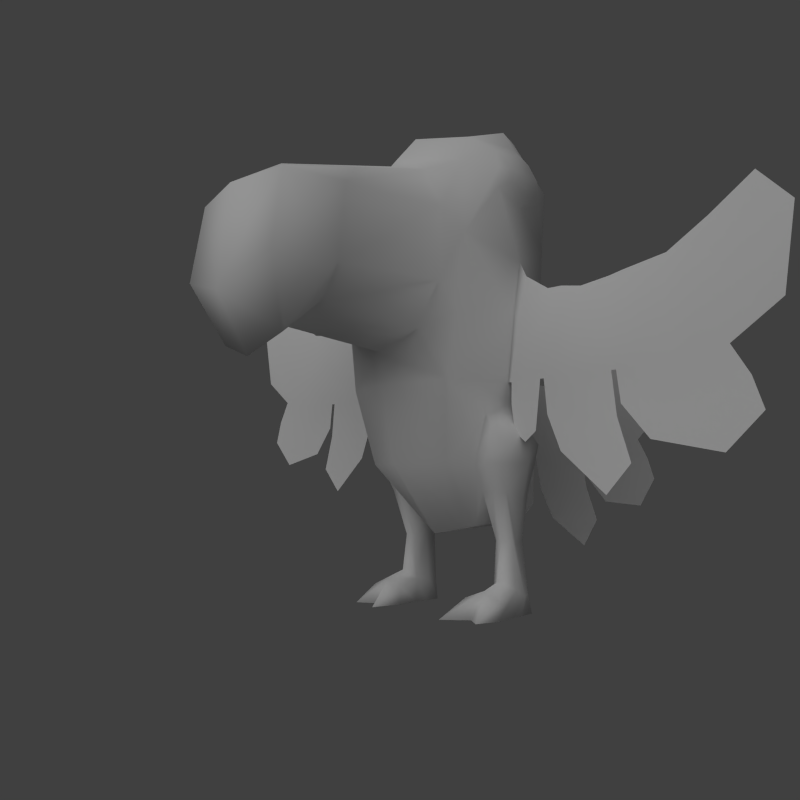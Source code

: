 # Source: tucan.blend  (saved by Blender 2.63.0; exported with 4.5.12 LTS)
import bpy
from mathutils import Matrix  # noqa: F401  (used for matrix-valued properties, if any)

bpy.ops.wm.read_factory_settings(use_empty=True)
scene = bpy.context.scene
scene.name = 'Scene'

# ---- collections
col_collection_1 = bpy.data.collections.new('Collection 1'); scene.collection.children.link(col_collection_1)
col_collection_3 = bpy.data.collections.new('Collection 3'); scene.collection.children.link(col_collection_3)

# ---- materials (node trees are filled in below, after node groups)
mat_truncano = bpy.data.materials.new('truncano')
mat_truncano.alpha_threshold = 0.0
mat_truncano.use_transparent_shadow = False
mat_truncano.roughness = 0.5
mat_truncano.specular_intensity = 0.0
mat_truncano.line_color = (0.0, 0.0, 0.0, 1.0)

# ---- material node trees

# ---- world
world_world = bpy.data.worlds.new('World'); scene.world = world_world
world_world.color = (0.05088, 0.05088, 0.05088)
world_world.use_sun_shadow = False
world_world.sun_shadow_jitter_overblur = 0.0
world_world.cycles.sampling_method = 'MANUAL'
world_world.cycles.sample_map_resolution = 256

# ---- cameras
cam_camera_006 = bpy.data.cameras.new('Camera.006')
cam_camera_006.clip_end = 100.0
cam_camera_006.lens = 35.0
cam_camera_006.sensor_width = 32.0
cam_camera_006.sensor_height = 18.0
cam_camera_006.ortho_scale = 7.314
cam_camera_006.dof.focus_distance = 0.0
cam_camera_006.dof.aperture_fstop = 128.0

# ---- lights
light_point = bpy.data.lights.new('Point', 'SUN')
light_point.transmission_factor = 0.0
light_point.angle = 1.571
light_point.energy = 1.0
light_point.shadow_buffer_clip_start = 0.5
light_point.shadow_soft_size = 1.0
light_point.shadow_cascade_max_distance = 1000.0
light_point.cycles.use_multiple_importance_sampling = False

# ---- meshes
me_truncano = bpy.data.meshes.new('truncano')
me_truncano.from_pydata([(0.1781, 0.4996, -1.971), (-0.1781, 0.4996, -1.971), (0.2846, 0.02845, -2.021), (-0.2846, 0.02845, -2.021), (0.0, -0.1226, -2.079), (0.0, 0.6657, -2.029), (0.4509, 0.2991, 0.8781), (-0.4509, 0.2991, 0.8781), (0.4288, -0.147, 0.8332), (-0.4288, -0.147, 0.8332), (0.0, -0.2981, 0.9106), (0.0, 0.4652, 0.905), (0.5854, -0.3283, 0.5776), (-0.5854, -0.3283, 0.5776), (0.5562, 0.5247, 0.5), (-0.5562, 0.5247, 0.5), (0.0, -0.4905, 0.6954), (0.0, 0.6908, 0.5), (0.6244, -0.4562, -0.5269), (-0.6244, -0.4562, -0.5269), (0.5562, 0.4411, -0.5269), (-0.5562, 0.4411, -0.5269), (0.5402, -0.4646, -0.9978), (-0.5402, -0.4646, -0.9978), (0.4759, 0.4077, -0.9978), (-0.4759, 0.4077, -0.9978), (0.0, -0.6156, -0.9978), (0.4207, -0.3643, -1.566), (-0.4207, -0.3643, -1.566), (0.3174, 0.4244, -1.566), (-0.3174, 0.4244, -1.566), (0.0, -0.5153, -1.566), (0.2846, 0.2716, -1.996), (-0.2846, 0.2716, -1.996), (0.0, 0.2716, -2.054), (0.5574, 0.08356, 0.8781), (-0.5574, 0.08356, 0.8781), (0.0, 0.08356, 1.012), (0.7257, -3.576e-07, -0.5269), (-0.7257, -3.576e-07, -0.5269), (0.6454, 0.01652, -0.9978), (-0.6454, 0.01652, -0.9978), (0.6321, -0.3741, 0.03382), (-0.6321, -0.3741, 0.03382), (0.5562, 0.4868, 0.03382), (-0.5562, 0.4868, 0.03382), (0.0, 0.6529, 0.03382), (0.7257, 0.06388, -0.1278), (-0.7257, 0.06388, -0.1278), (0.565, -0.5654, -0.3315), (-0.565, -0.5654, -0.3315), (0.0, -0.6451, -0.7624), (0.0, -0.5247, 0.6442), (0.5245, -0.4833, 0.2157), (-0.5245, -0.4833, 0.2157), (0.3826, -0.6053, -0.6447), (-0.3826, -0.6053, -0.6447), (0.3528, -0.504, 0.5277), (-0.3528, -0.504, 0.5277), (0.0, -1.475, 0.4488), (0.3528, -1.454, 0.3323), (-0.3528, -1.454, 0.3323), (0.5245, -1.777, 0.2157), (-0.5245, -1.777, 0.2157), (0.565, -1.859, -0.3315), (-0.565, -1.859, -0.3315), (0.3826, -1.67, -0.7727), (-0.3826, -1.67, -0.7727), (0.0, -1.71, -0.8904), (0.0, -1.852, 0.236), (0.0, -1.935, -0.4798), (0.0, -1.129, 0.52), (0.3528, -1.108, 0.4034), (-0.3528, -1.108, 0.4034), (0.5245, -1.306, 0.2157), (-0.5245, -1.306, 0.2157), (0.565, -1.388, -0.3315), (-0.565, -1.388, -0.3315), (0.3826, -1.39, -0.5441), (-0.3826, -1.39, -0.5441), (0.0, -1.43, -0.6619), (0.4869, -0.1633, -1.566), (-0.4869, -0.1633, -1.566), (0.4337, 0.3432, -1.566), (-0.4337, 0.3432, -1.566), (0.3858, 0.1546, -1.818), (-0.3858, 0.1546, -1.818), (0.619, 0.06914, -1.133), (-0.619, 0.06914, -1.133), (0.4285, 0.305, -1.767), (-0.4285, 0.305, -1.767), (0.4363, -0.04179, -1.767), (-0.4363, -0.04179, -1.767), (0.5527, 0.2319, -1.223), (-0.5527, 0.2319, -1.223), (0.5793, -0.143, -1.223), (-0.5793, -0.143, -1.223), (0.7301, -0.07964, -1.433), (-0.7301, -0.07964, -1.433), (0.6905, -0.09191, -1.566), (-0.6905, -0.09191, -1.566), (0.7698, 0.0935, -1.343), (-0.7698, 0.0935, -1.343), (0.7035, 0.2563, -1.433), (-0.7035, 0.2563, -1.433), (0.6373, 0.288, -1.566), (-0.6373, 0.288, -1.566), (0.64, -0.009314, -1.767), (-0.64, -0.009314, -1.767), (0.6398, 0.1546, -1.818), (-0.6398, 0.1546, -1.818), (0.5889, 0.2596, -1.767), (-0.5889, 0.2596, -1.767), (0.741, 0.1171, -1.566), (-0.741, 0.1171, -1.566), (0.6069, 0.2303, -2.494), (-0.6069, 0.2303, -2.494), (0.6515, 0.1546, -2.502), (-0.6515, 0.1546, -2.502), (0.4524, 0.2758, -2.474), (-0.4524, 0.2758, -2.474), (0.64, 0.07863, -2.451), (-0.64, 0.07863, -2.451), (0.4363, 0.05969, -2.451), (-0.4363, 0.05969, -2.451), (0.3961, 0.1546, -2.453), (-0.3961, 0.1546, -2.453), (0.5645, 0.1546, -2.14), (-0.5645, 0.1546, -2.14), (0.5559, 0.2303, -2.114), (-0.5559, 0.2303, -2.114), (0.4642, 0.2758, -2.114), (-0.4642, 0.2758, -2.114), (0.463, 0.05969, -2.114), (-0.463, 0.05969, -2.114), (0.598, 0.09216, -2.114), (-0.598, 0.09216, -2.114), (0.4295, 0.1546, -2.14), (-0.4295, 0.1546, -2.14), (0.4534, 0.2941, -2.638), (-0.4534, 0.2941, -2.638), (0.4359, 0.1546, -2.638), (-0.4359, 0.1546, -2.638), (0.4363, 0.05969, -2.638), (-0.4363, 0.05969, -2.638), (0.64, 0.05969, -2.638), (-0.64, 0.05969, -2.638), (0.6207, 0.1546, -2.638), (-0.6207, 0.1546, -2.638), (0.582, 0.2941, -2.638), (-0.582, 0.2941, -2.638), (0.6799, -0.3499, -2.638), (-0.6799, -0.3499, -2.638), (0.3838, -0.4165, -2.638), (-0.3838, -0.4165, -2.638), (0.5887, -0.1633, -1.566), (-0.5887, -0.1633, -1.566), (0.6283, -0.143, -1.311), (-0.6283, -0.143, -1.311), (0.668, 0.06914, -1.221), (-0.668, 0.06914, -1.221), (0.6017, 0.2319, -1.311), (-0.6017, 0.2319, -1.311), (0.5355, 0.3432, -1.566), (-0.5355, 0.3432, -1.566), (0.5381, -0.04179, -1.767), (-0.5381, -0.04179, -1.767), (0.5115, 0.305, -1.767), (-0.5115, 0.305, -1.767), (0.5364, 0.2758, -2.474), (-0.5364, 0.2758, -2.474), (0.5381, 0.002146, -2.395), (-0.5381, 0.002146, -2.395), (0.5129, 0.2758, -2.114), (-0.5129, 0.2758, -2.114), (0.5305, 0.03732, -2.114), (-0.5305, 0.03732, -2.114), (0.5319, 0.3322, -2.638), (-0.5319, 0.3322, -2.638), (0.5381, -0.2585, -2.638), (-0.5381, -0.2585, -2.638), (0.7189, -0.1253, 0.5241), (-0.7189, -0.1253, 0.5241), (0.6654, 0.3299, 0.4899), (-0.6654, 0.3299, 0.4899), (0.6383, 0.09808, 0.7251), (-0.6383, 0.09808, 0.7251), (0.7229, 0.08818, 0.2642), (-0.7229, 0.08818, 0.2642), (0.6011, 0.2689, 0.6733), (-0.6011, 0.2689, 0.6733), (0.6512, -0.08073, 0.6766), (-0.6512, -0.08073, 0.6766), (0.6802, 0.3154, 0.3432), (-0.6802, 0.3154, 0.3432), (0.7303, -0.1457, 0.3735), (-0.7303, -0.1457, 0.3735), (0.7739, -0.0707, 0.4159), (-0.7739, -0.0707, 0.4159), (0.7688, 0.08987, 0.3409), (-0.7688, 0.08987, 0.3409), (0.7661, -0.05664, 0.5193), (-0.7661, -0.05664, 0.5193), (0.7395, 0.2458, 0.3951), (-0.7395, 0.2458, 0.3951), (0.7293, 0.2558, 0.4958), (-0.7293, 0.2558, 0.4958), (0.7196, -0.02607, 0.624), (-0.7196, -0.02607, 0.624), (0.7107, 0.09666, 0.6572), (-0.7107, 0.09666, 0.6572), (0.6852, 0.2139, 0.6217), (-0.6852, 0.2139, 0.6217), (0.7582, 0.1034, 0.4977), (-0.7582, 0.1034, 0.4977), (0.703, -0.1584, -2.638), (-0.703, -0.1584, -2.638), (0.3733, -0.1584, -2.638), (-0.3733, -0.1584, -2.638), (0.703, -0.1496, -2.509), (-0.703, -0.1496, -2.509), (0.3733, -0.1584, -2.509), (-0.3733, -0.1584, -2.509), (0.5381, -0.1367, -2.453), (-0.5381, -0.1367, -2.453), (2.529, 0.06388, 0.03382), (-2.529, 0.06388, 0.03382), (2.697, 0.01652, -0.7151), (-2.697, 0.01652, -0.7151), (2.778, -3.528e-07, -0.2105), (-2.778, -3.528e-07, -0.2105), (0.9437, -3.576e-07, -0.7032), (-0.9437, -3.576e-07, -0.7032), (0.9896, 0.06388, -0.3701), (-0.9896, 0.06388, -0.3701), (0.9496, 0.01652, -0.9978), (-0.9496, 0.01652, -0.9978), (1.941, -3.576e-07, -0.7004), (-1.941, -3.576e-07, -0.7004), (1.941, 0.06388, -0.3163), (-1.941, 0.06388, -0.3163), (2.003, 0.01652, -0.9978), (-2.003, 0.01652, -0.9978), (2.353, -3.576e-07, -0.5633), (-2.353, -3.576e-07, -0.5633), (2.23, 0.06388, -0.1566), (-2.23, 0.06388, -0.1566), (2.367, 0.01652, -0.9305), (-2.367, 0.01652, -0.9305), (1.512, -3.576e-07, -0.7675), (-1.512, -3.576e-07, -0.7675), (1.512, 0.06388, -0.3798), (-1.512, 0.06388, -0.3798), (1.549, 0.01652, -0.9978), (-1.549, 0.01652, -0.9978), (1.607, -3.576e-07, -0.7675), (-1.607, -3.576e-07, -0.7675), (1.631, 0.06388, -0.3592), (-1.631, 0.06388, -0.3592), (1.586, 0.01652, -0.9978), (-1.586, 0.01652, -0.9978), (1.827, 0.01652, -1.442), (-1.827, 0.01652, -1.442), (2.562, 0.01652, -1.314), (-2.562, 0.01652, -1.314), (2.319, 0.01652, -1.536), (-2.319, 0.01652, -1.536), (1.257, -3.576e-07, -0.7591), (-1.257, -3.576e-07, -0.7591), (1.279, 0.06388, -0.4038), (-1.279, 0.06388, -0.4038), (1.24, 0.01652, -0.9978), (-1.24, 0.01652, -0.9978), (1.032, -3.576e-07, -0.7479), (-1.032, -3.576e-07, -0.7479), (1.109, 0.06388, -0.3736), (-1.109, 0.06388, -0.3736), (0.9818, 0.01652, -0.9978), (-0.9818, 0.01652, -0.9978), (1.123, 0.01652, -1.496), (-1.123, 0.01652, -1.496), (1.489, 0.01652, -1.781), (-1.489, 0.01652, -1.781), (1.685, 0.01652, -1.584), (-1.685, 0.01652, -1.584), (1.01, 0.01652, -1.247), (-1.01, 0.01652, -1.247), (1.365, 0.01652, -1.371), (-1.365, 0.01652, -1.371), (1.585, 0.01652, -1.291), (-1.585, 0.01652, -1.291), (1.618, 0.01652, -1.214), (-1.618, 0.01652, -1.214), (2.157, 0.01652, -1.26), (-2.157, 0.01652, -1.26), (2.49, 0.01652, -1.117), (-2.49, 0.01652, -1.117), (0.7662, -3.576e-07, -0.5773), (-0.7662, -3.576e-07, -0.5773), (0.7891, 0.06388, -0.2489), (-0.7891, 0.06388, -0.2489), (0.6786, 0.01652, -0.9978), (-0.6786, 0.01652, -0.9978), (0.8451, -3.576e-07, -0.6556), (-0.8451, -3.576e-07, -0.6556), (0.8893, 0.06388, -0.3095), (-0.8893, 0.06388, -0.3095), (0.804, 0.01652, -0.9978), (-0.804, 0.01652, -0.9978), (0.804, 0.01652, -1.423), (-0.804, 0.01652, -1.423), (0.7055, 0.01652, -1.352), (-0.7055, 0.01652, -1.352), (0.9026, 0.01652, -1.352), (-0.9026, 0.01652, -1.352), (0.6753, 0.01652, -1.151), (-0.6753, 0.01652, -1.151), (0.804, 0.01652, -1.182), (-0.804, 0.01652, -1.182), (0.9294, 0.01652, -1.151), (-0.9294, 0.01652, -1.151), (0.01289, 0.939, -1.674), (0.01289, 0.8173, -1.717), (0.01289, 0.6861, -1.7), (0.01289, 0.9328, -1.877), (0.01289, 0.7368, -1.897), (0.01289, 0.842, -1.957), (0.01289, 0.7986, -1.534), (-0.03447, 0.8131, -0.8411), (0.02941, 0.8045, -1.19), (0.01289, 0.6738, -1.547), (-0.03447, 0.7072, -0.791), (0.02941, 0.667, -1.12), (0.01289, 2.488, -1.481), (0.01289, 2.171, -1.657), (0.01289, 1.631, -1.666), (0.01289, 1.605, -1.746), (0.01289, 1.394, -1.849), (0.01289, 1.029, -1.761), (0.01289, 1.735, -2.027), (0.01289, 1.56, -2.244), (0.01289, 1.167, -1.997), (0.01289, 0.9754, -1.516), (-0.03447, 1.038, -0.8823), (0.02941, 0.9998, -1.263), (0.01289, 1.232, -1.49), (-0.03447, 1.21, -0.895), (0.02941, 1.225, -1.251), (0.01289, 2.361, -1.915), (0.01289, 2.58, -1.669), (0.01289, 1.861, -1.872), (0.01289, 1.576, -1.455), (-0.03447, 1.556, -0.8146), (0.02941, 1.574, -1.223), (0.01289, 1.54, -1.458), (-0.03447, 1.44, -0.8473), (0.02941, 1.48, -1.233), (0.01289, 2.346, -1.308), (-0.03447, 2.131, -0.5519), (0.02941, 2.295, -0.9438), (0.01289, 1.991, -1.412), (-0.03447, 1.86, -0.7402), (0.02941, 1.9, -1.122), (0.01289, 0.9433, -1.52), (-0.03447, 0.9189, -0.8911), (0.02941, 0.9073, -1.227), (0.02941, 2.681, -0.5495), (0.01289, 2.653, -1.06), (-0.03447, 2.409, -0.3319), (-0.001973, 0.6065, -0.5266), (0.006447, 0.5907, -1.564), (0.01471, 0.574, -0.9983)], [], [(12, 8, 10, 16), (10, 9, 13, 16), (6, 14, 17, 11), (17, 15, 7, 11), (20, 24, 371, 369), (371, 25, 21, 369), (2, 27, 31, 4), (31, 28, 3, 4), (27, 22, 26, 31), (26, 23, 28, 31), (24, 29, 370, 371), (370, 30, 25, 371), (29, 0, 5, 370), (5, 1, 30, 370), (0, 32, 34, 5), (34, 33, 1, 5), (32, 2, 4, 34), (4, 3, 33, 34), (11, 37, 35, 6), (36, 37, 11, 7), (37, 10, 8, 35), (9, 10, 37, 36), (20, 38, 40, 24), (41, 39, 21, 25), (38, 18, 22, 40), (23, 19, 39, 41), (14, 44, 46, 17), (46, 45, 15, 17), (44, 20, 369, 46), (369, 21, 45, 46), (47, 38, 20, 44), (21, 39, 48, 45), (42, 18, 38, 47), (39, 19, 43, 48), (18, 49, 55, 22), (56, 50, 19, 23), (22, 55, 51, 26), (51, 56, 23, 26), (42, 53, 49, 18), (50, 54, 43, 19), (16, 52, 57, 12), (58, 52, 16, 13), (12, 57, 53, 42), (54, 58, 13, 43), (69, 62, 60, 59), (61, 63, 69, 59), (62, 69, 70, 64), (70, 69, 63, 65), (70, 68, 66, 64), (67, 68, 70, 65), (52, 71, 72, 57), (73, 71, 52, 58), (71, 59, 60, 72), (61, 59, 71, 73), (57, 72, 74, 53), (75, 73, 58, 54), (72, 60, 62, 74), (63, 61, 73, 75), (53, 74, 76, 49), (77, 75, 54, 50), (74, 62, 64, 76), (65, 63, 75, 77), (49, 76, 78, 55), (79, 77, 50, 56), (76, 64, 66, 78), (67, 65, 77, 79), (55, 78, 80, 51), (80, 79, 56, 51), (78, 66, 68, 80), (68, 67, 79, 80), (89, 0, 29, 83), (30, 1, 90, 84), (0, 89, 85, 32), (86, 90, 1, 33), (32, 85, 91, 2), (92, 86, 33, 3), (2, 91, 81, 27), (82, 92, 3, 28), (40, 87, 93, 24), (94, 88, 41, 25), (24, 93, 83, 29), (84, 94, 25, 30), (27, 81, 95, 22), (96, 82, 28, 23), (22, 95, 87, 40), (88, 96, 23, 41), (113, 101, 97, 99), (98, 102, 114, 100), (113, 105, 103, 101), (104, 106, 114, 102), (113, 99, 107, 109), (108, 100, 114, 110), (113, 109, 111, 105), (112, 110, 114, 106), (109, 127, 129, 111), (130, 128, 110, 112), (127, 117, 115, 129), (116, 118, 128, 130), (107, 135, 127, 109), (128, 136, 108, 110), (135, 121, 117, 127), (118, 122, 136, 128), (85, 137, 133, 91), (134, 138, 86, 92), (137, 125, 123, 133), (124, 126, 138, 134), (89, 131, 137, 85), (138, 132, 90, 86), (131, 119, 125, 137), (126, 120, 132, 138), (125, 119, 139, 141), (140, 120, 126, 142), (123, 125, 141, 143), (142, 126, 124, 144), (117, 121, 145, 147), (146, 122, 118, 148), (115, 117, 147, 149), (148, 118, 116, 150), (81, 155, 157, 95), (158, 156, 82, 96), (155, 99, 97, 157), (98, 100, 156, 158), (95, 157, 159, 87), (160, 158, 96, 88), (157, 97, 101, 159), (102, 98, 158, 160), (87, 159, 161, 93), (162, 160, 88, 94), (159, 101, 103, 161), (104, 102, 160, 162), (93, 161, 163, 83), (164, 162, 94, 84), (161, 103, 105, 163), (106, 104, 162, 164), (91, 165, 155, 81), (156, 166, 92, 82), (165, 107, 99, 155), (100, 108, 166, 156), (83, 163, 167, 89), (168, 164, 84, 90), (163, 105, 111, 167), (112, 106, 164, 168), (129, 173, 167, 111), (168, 174, 130, 112), (173, 131, 89, 167), (90, 132, 174, 168), (115, 169, 173, 129), (174, 170, 116, 130), (169, 119, 131, 173), (132, 120, 170, 174), (133, 175, 165, 91), (166, 176, 134, 92), (175, 135, 107, 165), (108, 136, 176, 166), (123, 171, 175, 133), (176, 172, 124, 134), (171, 121, 135, 175), (136, 122, 172, 176), (119, 169, 177, 139), (178, 170, 120, 140), (169, 115, 149, 177), (150, 116, 170, 178), (35, 185, 189, 6), (190, 186, 36, 7), (6, 189, 183, 14), (184, 190, 7, 15), (12, 181, 191, 8), (192, 182, 13, 9), (8, 191, 185, 35), (186, 192, 9, 36), (14, 183, 193, 44), (194, 184, 15, 45), (44, 193, 187, 47), (188, 194, 45, 48), (47, 187, 195, 42), (196, 188, 48, 43), (42, 195, 181, 12), (182, 196, 43, 13), (195, 187, 199, 197), (200, 188, 196, 198), (181, 195, 197, 201), (198, 196, 182, 202), (193, 183, 205, 203), (206, 184, 194, 204), (187, 193, 203, 199), (204, 194, 188, 200), (191, 181, 201, 207), (202, 182, 192, 208), (185, 191, 207, 209), (208, 192, 186, 210), (189, 185, 209, 211), (210, 186, 190, 212), (183, 189, 211, 205), (212, 190, 184, 206), (213, 201, 197, 199), (198, 202, 214, 200), (213, 199, 203, 205), (204, 200, 214, 206), (213, 209, 207, 201), (208, 210, 214, 202), (213, 205, 211, 209), (212, 206, 214, 210), (121, 219, 215, 145), (216, 220, 122, 146), (143, 217, 221, 123), (222, 218, 144, 124), (171, 223, 219, 121), (220, 224, 172, 122), (123, 221, 223, 171), (224, 222, 124, 172), (237, 243, 245, 239), (246, 244, 238, 240), (243, 229, 225, 245), (226, 230, 244, 246), (241, 247, 243, 237), (244, 248, 242, 238), (247, 227, 229, 243), (230, 228, 248, 244), (249, 255, 257, 251), (258, 256, 250, 252), (255, 237, 239, 257), (240, 238, 256, 258), (253, 259, 255, 249), (256, 260, 254, 250), (259, 241, 237, 255), (238, 242, 260, 256), (267, 249, 251, 269), (252, 250, 268, 270), (271, 253, 249, 267), (250, 254, 272, 268), (231, 273, 275, 233), (276, 274, 232, 234), (273, 267, 269, 275), (270, 268, 274, 276), (235, 277, 273, 231), (274, 278, 236, 232), (277, 271, 267, 273), (268, 272, 278, 274), (277, 285, 287, 271), (288, 286, 278, 272), (285, 279, 281, 287), (282, 280, 286, 288), (271, 287, 289, 253), (290, 288, 272, 254), (287, 281, 283, 289), (284, 282, 288, 290), (259, 291, 293, 241), (294, 292, 260, 242), (291, 261, 265, 293), (266, 262, 292, 294), (241, 293, 295, 247), (296, 294, 242, 248), (293, 265, 263, 295), (264, 266, 294, 296), (38, 297, 299, 47), (300, 298, 39, 48), (40, 301, 297, 38), (298, 302, 41, 39), (297, 303, 305, 299), (306, 304, 298, 300), (303, 231, 233, 305), (234, 232, 304, 306), (301, 307, 303, 297), (304, 308, 302, 298), (307, 235, 231, 303), (232, 236, 308, 304), (301, 315, 317, 307), (318, 316, 302, 308), (315, 311, 309, 317), (310, 312, 316, 318), (307, 317, 319, 235), (320, 318, 308, 236), (317, 309, 313, 319), (314, 310, 318, 320), (151, 219, 223, 179), (224, 220, 152, 180), (151, 215, 219), (220, 216, 152), (153, 179, 223, 221), (224, 180, 154, 222), (153, 221, 217), (218, 222, 154), (153, 217, 179), (180, 218, 154), (151, 179, 215), (216, 180, 152), (143, 145, 215, 217), (216, 146, 144, 218), (179, 217, 215), (216, 218, 180), (141, 147, 145, 143), (146, 148, 142, 144), (139, 149, 147, 141), (148, 150, 140, 142), (139, 177, 149), (150, 178, 140), (322, 326, 324, 321), (327, 322, 321, 363), (323, 325, 326, 322), (330, 323, 322, 327), (327, 363, 365, 329), (330, 327, 329, 332), (329, 365, 364, 328), (332, 329, 328, 331), (370, 330, 332, 371), (371, 332, 331, 369), (334, 348, 349, 333), (360, 334, 333, 357), (335, 350, 348, 334), (351, 335, 334, 360), (337, 340, 339, 336), (345, 337, 336, 354), (338, 341, 340, 337), (342, 338, 337, 345), (342, 345, 347, 344), (363, 342, 344, 365), (344, 347, 346, 343), (365, 344, 343, 364), (345, 354, 356, 347), (347, 356, 355, 346), (351, 360, 362, 353), (354, 351, 353, 356), (353, 362, 361, 352), (356, 353, 352, 355), (357, 367, 366, 359), (360, 357, 359, 362), (359, 366, 368, 358), (362, 359, 358, 361)])
me_truncano.polygons.foreach_set('use_smooth', [1, 1, 1, 1, 1, 1, 1, 1, 1, 1, 1, 1, 1, 1, 1, 1, 1, 1, 1, 1, 1, 1, 1, 1, 1, 1, 1, 1, 1, 1, 1, 1, 1, 1, 1, 1, 1, 1, 1, 1, 1, 1, 1, 1, 1, 1, 1, 1, 1, 1, 1, 1, 1, 1, 1, 1, 1, 1, 1, 1, 1, 1, 1, 1, 1, 1, 1, 1, 1, 1, 1, 1, 1, 1, 1, 1, 1, 1, 1, 1, 1, 1, 1, 1, 1, 1, 1, 1, 1, 1, 1, 1, 1, 1, 1, 1, 1, 1, 1, 1, 1, 1, 1, 1, 1, 1, 1, 1, 1, 1, 1, 1, 1, 1, 1, 1, 1, 1, 1, 1, 1, 1, 1, 1, 1, 1, 1, 1, 1, 1, 1, 1, 1, 1, 1, 1, 1, 1, 1, 1, 1, 1, 1, 1, 1, 1, 1, 1, 1, 1, 1, 1, 1, 1, 1, 1, 1, 1, 1, 1, 1, 1, 1, 1, 1, 1, 1, 1, 1, 1, 1, 1, 1, 1, 1, 1, 1, 1, 1, 1, 1, 1, 1, 1, 1, 1, 1, 1, 1, 1, 1, 1, 1, 1, 1, 1, 1, 1, 1, 1, 1, 1, 1, 1, 1, 1, 1, 1, 1, 1, 1, 1, 1, 1, 1, 1, 1, 1, 1, 1, 1, 1, 1, 1, 1, 1, 1, 1, 1, 1, 1, 1, 1, 1, 1, 1, 1, 1, 1, 1, 1, 1, 1, 1, 1, 1, 1, 1, 1, 1, 1, 1, 1, 1, 1, 1, 1, 1, 1, 1, 1, 1, 1, 1, 1, 1, 0, 0, 0, 0, 0, 0, 0, 0, 1, 1, 1, 1, 1, 1, 1, 1, 1, 1, 1, 1, 1, 1, 1, 1, 1, 1, 1, 1, 1, 1, 0, 0, 0, 0, 1, 1, 1, 1, 1, 1, 1, 1, 1, 1, 1, 1, 1, 1, 1, 1, 1, 1, 1, 1, 1, 1, 1, 1, 1, 1, 1, 1])
_uv = me_truncano.uv_layers.new(name='UVTex')
_uv.uv.foreach_set('vector', [0.1877, 0.6088, 0.223, 0.6623, 0.1803, 0.7497, 0.1163, 0.7205, 0.1803, 0.7497, 0.223, 0.6623, 0.1877, 0.6088, 0.1163, 0.7205, 0.3015, 0.6527, 0.3351, 0.5866, 0.4424, 0.6273, 0.3765, 0.719, 0.4424, 0.6273, 0.3351, 0.5866, 0.3015, 0.6527, 0.3765, 0.719, 0.3362, 0.3891, 0.3338, 0.2899, 0.4467, 0.2688, 0.4667, 0.38, 0.4467, 0.2688, 0.3338, 0.2899, 0.3362, 0.3891, 0.4667, 0.38, 0.2392, 0.08291, 0.1675, 0.1742, 0.08653, 0.1294, 0.1924, 0.03, 0.08653, 0.1294, 0.1675, 0.1742, 0.2392, 0.08291, 0.1924, 0.03, 0.1675, 0.1742, 0.1424, 0.289, 0.0262, 0.2468, 0.08653, 0.1294, 0.0262, 0.2468, 0.1424, 0.289, 0.1675, 0.1742, 0.08653, 0.1294, 0.3338, 0.2899, 0.3377, 0.1639, 0.4147, 0.1387, 0.4467, 0.2688, 0.4147, 0.1387, 0.3377, 0.1639, 0.3338, 0.2899, 0.4467, 0.2688, 0.3377, 0.1639, 0.3374, 0.06954, 0.3822, 0.03186, 0.4147, 0.1387, 0.3822, 0.03186, 0.3374, 0.06954, 0.3377, 0.1639, 0.4147, 0.1387, 0.3374, 0.06954, 0.2857, 0.08276, 0.2873, 0.01852, 0.3822, 0.03186, 0.2873, 0.01852, 0.2857, 0.08276, 0.3374, 0.06954, 0.3822, 0.03186, 0.2857, 0.08276, 0.2392, 0.08291, 0.1924, 0.03, 0.2873, 0.01852, 0.1924, 0.03, 0.2392, 0.08291, 0.2857, 0.08276, 0.2873, 0.01852, 0.3765, 0.719, 0.2798, 0.757, 0.264, 0.6457, 0.3015, 0.6527, 0.264, 0.6457, 0.2798, 0.757, 0.3765, 0.719, 0.3015, 0.6527, 0.2798, 0.757, 0.1803, 0.7497, 0.223, 0.6623, 0.264, 0.6457, 0.223, 0.6623, 0.1803, 0.7497, 0.2798, 0.757, 0.264, 0.6457, 0.3362, 0.3891, 0.2459, 0.3885, 0.2438, 0.2967, 0.3338, 0.2899, 0.2438, 0.2967, 0.2459, 0.3885, 0.3362, 0.3891, 0.3338, 0.2899, 0.235, 0.389, 0.1401, 0.3883, 0.1424, 0.289, 0.2438, 0.2967, 0.1424, 0.289, 0.1401, 0.3883, 0.235, 0.389, 0.2438, 0.2967, 0.3351, 0.5866, 0.3398, 0.502, 0.4667, 0.5165, 0.4424, 0.6273, 0.4667, 0.5165, 0.3398, 0.502, 0.3351, 0.5866, 0.4424, 0.6273, 0.3398, 0.502, 0.3362, 0.3891, 0.4667, 0.38, 0.4667, 0.5165, 0.4667, 0.38, 0.3362, 0.3891, 0.3398, 0.502, 0.4667, 0.5165, 0.2509, 0.4682, 0.2459, 0.3885, 0.3362, 0.3891, 0.3398, 0.502, 0.3362, 0.3891, 0.2459, 0.3885, 0.2509, 0.4682, 0.3398, 0.502, 0.1622, 0.5059, 0.1401, 0.3883, 0.235, 0.389, 0.2509, 0.4682, 0.235, 0.389, 0.1401, 0.3883, 0.1622, 0.5059, 0.2509, 0.4682, 0.1401, 0.3883, 0.114, 0.4311, 0.08176, 0.3551, 0.1424, 0.289, 0.08176, 0.3551, 0.114, 0.4311, 0.1401, 0.3883, 0.1424, 0.289, 0.1424, 0.289, 0.08176, 0.3551, 0.006572, 0.2987, 0.0262, 0.2468, 0.006572, 0.2987, 0.08176, 0.3551, 0.1424, 0.289, 0.0262, 0.2468, 0.1622, 0.5059, 0.1374, 0.5492, 0.114, 0.4311, 0.1401, 0.3883, 0.114, 0.4311, 0.1374, 0.5492, 0.1622, 0.5059, 0.1401, 0.3883, 0.1163, 0.7205, 0.1043, 0.7127, 0.1334, 0.6313, 0.1877, 0.6088, 0.1334, 0.6313, 0.1043, 0.7127, 0.1163, 0.7205, 0.1877, 0.6088, 0.1877, 0.6088, 0.1334, 0.6313, 0.1374, 0.5492, 0.1622, 0.5059, 0.1374, 0.5492, 0.1334, 0.6313, 0.1877, 0.6088, 0.1622, 0.5059, 0.4618, 0.6349, 0.5874, 0.6361, 0.5875, 0.7105, 0.4993, 0.7581, 0.5875, 0.7105, 0.5874, 0.6361, 0.4618, 0.6349, 0.4993, 0.7581, 0.5874, 0.6361, 0.4618, 0.6349, 0.5287, 0.4446, 0.6143, 0.5505, 0.5287, 0.4446, 0.4618, 0.6349, 0.5874, 0.6361, 0.6143, 0.5505, 0.5287, 0.4446, 0.6496, 0.3727, 0.6602, 0.4707, 0.6143, 0.5505, 0.6602, 0.4707, 0.6496, 0.3727, 0.5287, 0.4446, 0.6143, 0.5505, 0.6613, 0.9842, 0.5543, 0.8444, 0.639, 0.7853, 0.7451, 0.9189, 0.639, 0.7853, 0.5543, 0.8444, 0.6613, 0.9842, 0.7451, 0.9189, 0.5543, 0.8444, 0.4993, 0.7581, 0.5875, 0.7105, 0.639, 0.7853, 0.5875, 0.7105, 0.4993, 0.7581, 0.5543, 0.8444, 0.639, 0.7853, 0.7451, 0.9189, 0.639, 0.7853, 0.6485, 0.704, 0.8164, 0.8451, 0.6485, 0.704, 0.639, 0.7853, 0.7451, 0.9189, 0.8164, 0.8451, 0.639, 0.7853, 0.5875, 0.7105, 0.5874, 0.6361, 0.6485, 0.704, 0.5874, 0.6361, 0.5875, 0.7105, 0.639, 0.7853, 0.6485, 0.704, 0.8164, 0.8451, 0.6485, 0.704, 0.7037, 0.5881, 0.8957, 0.7014, 0.7037, 0.5881, 0.6485, 0.704, 0.8164, 0.8451, 0.8957, 0.7014, 0.6485, 0.704, 0.5874, 0.6361, 0.6143, 0.5505, 0.7037, 0.5881, 0.6143, 0.5505, 0.5874, 0.6361, 0.6485, 0.704, 0.7037, 0.5881, 0.8957, 0.7014, 0.7037, 0.5881, 0.7302, 0.5208, 0.939, 0.6026, 0.7302, 0.5208, 0.7037, 0.5881, 0.8957, 0.7014, 0.939, 0.6026, 0.7037, 0.5881, 0.6143, 0.5505, 0.6602, 0.4707, 0.7302, 0.5208, 0.6602, 0.4707, 0.6143, 0.5505, 0.7037, 0.5881, 0.7302, 0.5208, 0.939, 0.6026, 0.7302, 0.5208, 0.757, 0.4068, 0.9757, 0.4934, 0.757, 0.4068, 0.7302, 0.5208, 0.939, 0.6026, 0.9757, 0.4934, 0.7302, 0.5208, 0.6602, 0.4707, 0.6496, 0.3727, 0.757, 0.4068, 0.6496, 0.3727, 0.6602, 0.4707, 0.7302, 0.5208, 0.757, 0.4068, 0.295, 0.133, 0.3374, 0.06954, 0.3377, 0.1639, 0.3079, 0.1711, 0.3377, 0.1639, 0.3374, 0.06954, 0.295, 0.133, 0.3079, 0.1711, 0.3374, 0.06954, 0.295, 0.133, 0.2664, 0.1225, 0.2857, 0.08276, 0.2664, 0.1225, 0.295, 0.133, 0.3374, 0.06954, 0.2857, 0.08276, 0.2857, 0.08276, 0.2664, 0.1225, 0.231, 0.1389, 0.2392, 0.08291, 0.231, 0.1389, 0.2664, 0.1225, 0.2857, 0.08276, 0.2392, 0.08291, 0.2392, 0.08291, 0.231, 0.1389, 0.2084, 0.1786, 0.1675, 0.1742, 0.2084, 0.1786, 0.231, 0.1389, 0.2392, 0.08291, 0.1675, 0.1742, 0.2438, 0.2967, 0.2542, 0.2679, 0.2885, 0.2468, 0.3338, 0.2899, 0.2885, 0.2468, 0.2542, 0.2679, 0.2438, 0.2967, 0.3338, 0.2899, 0.3338, 0.2899, 0.2885, 0.2468, 0.3079, 0.1711, 0.3377, 0.1639, 0.3079, 0.1711, 0.2885, 0.2468, 0.3338, 0.2899, 0.3377, 0.1639, 0.1675, 0.1742, 0.2084, 0.1786, 0.2115, 0.2482, 0.1424, 0.289, 0.2115, 0.2482, 0.2084, 0.1786, 0.1675, 0.1742, 0.1424, 0.289, 0.1424, 0.289, 0.2115, 0.2482, 0.2542, 0.2679, 0.2438, 0.2967, 0.2542, 0.2679, 0.2115, 0.2482, 0.1424, 0.289, 0.2438, 0.2967, 0.3726, 0.9013, 0.3748, 0.9331, 0.3481, 0.9264, 0.3403, 0.907, 0.3481, 0.9264, 0.3748, 0.9331, 0.3726, 0.9013, 0.3403, 0.907, 0.3726, 0.9013, 0.4037, 0.896, 0.3961, 0.9175, 0.3748, 0.9331, 0.3961, 0.9175, 0.4037, 0.896, 0.3726, 0.9013, 0.3748, 0.9331, 0.3726, 0.9013, 0.3403, 0.907, 0.3422, 0.8662, 0.3745, 0.8513, 0.3422, 0.8662, 0.3403, 0.907, 0.3726, 0.9013, 0.3745, 0.8513, 0.3726, 0.9013, 0.3745, 0.8513, 0.3993, 0.8579, 0.4037, 0.896, 0.3993, 0.8579, 0.3745, 0.8513, 0.3726, 0.9013, 0.4037, 0.896, 0.3745, 0.8513, 0.3685, 0.7832, 0.3848, 0.7866, 0.3993, 0.8579, 0.3848, 0.7866, 0.3685, 0.7832, 0.3745, 0.8513, 0.3993, 0.8579, 0.9624, 0.8725, 0.8836, 0.8472, 0.8939, 0.8301, 0.9731, 0.8592, 0.8939, 0.8301, 0.8836, 0.8472, 0.9624, 0.8725, 0.9731, 0.8592, 0.3422, 0.8662, 0.355, 0.7911, 0.3685, 0.7832, 0.3745, 0.8513, 0.3685, 0.7832, 0.355, 0.7911, 0.3422, 0.8662, 0.3745, 0.8513, 0.9623, 0.887, 0.8867, 0.8691, 0.8836, 0.8472, 0.9624, 0.8725, 0.8836, 0.8472, 0.8867, 0.8691, 0.9623, 0.887, 0.9624, 0.8725, 0.2685, 0.8262, 0.3072, 0.7689, 0.3227, 0.7847, 0.2992, 0.8585, 0.3227, 0.7847, 0.3072, 0.7689, 0.2685, 0.8262, 0.2992, 0.8585, 0.967, 0.9332, 0.9103, 0.9623, 0.8943, 0.9437, 0.9642, 0.9142, 0.8943, 0.9437, 0.9103, 0.9623, 0.967, 0.9332, 0.9642, 0.9142, 0.4342, 0.8498, 0.4072, 0.7812, 0.4291, 0.7654, 0.4596, 0.8264, 0.4291, 0.7654, 0.4072, 0.7812, 0.4342, 0.8498, 0.4596, 0.8264, 0.9838, 0.8384, 0.9162, 0.799, 0.9361, 0.7774, 0.9922, 0.8129, 0.9361, 0.7774, 0.9162, 0.799, 0.9838, 0.8384, 0.9922, 0.8129, 0.9361, 0.7774, 0.9162, 0.799, 0.8866, 0.7803, 0.9034, 0.7574, 0.8866, 0.7803, 0.9162, 0.799, 0.9361, 0.7774, 0.9034, 0.7574, 0.8943, 0.9437, 0.9103, 0.9623, 0.8886, 0.9895, 0.8745, 0.9804, 0.8886, 0.9895, 0.9103, 0.9623, 0.8943, 0.9437, 0.8745, 0.9804, 0.8836, 0.8472, 0.8867, 0.8691, 0.8497, 0.8471, 0.8595, 0.8312, 0.8497, 0.8471, 0.8867, 0.8691, 0.8836, 0.8472, 0.8595, 0.8312, 0.8939, 0.8301, 0.8836, 0.8472, 0.8595, 0.8312, 0.8707, 0.8054, 0.8595, 0.8312, 0.8836, 0.8472, 0.8939, 0.8301, 0.8707, 0.8054, 0.3002, 0.9099, 0.3201, 0.9096, 0.3346, 0.9496, 0.3309, 0.9686, 0.3346, 0.9496, 0.3201, 0.9096, 0.3002, 0.9099, 0.3309, 0.9686, 0.3201, 0.9096, 0.3403, 0.907, 0.3481, 0.9264, 0.3346, 0.9496, 0.3481, 0.9264, 0.3403, 0.907, 0.3201, 0.9096, 0.3346, 0.9496, 0.3309, 0.9686, 0.3346, 0.9496, 0.3755, 0.9602, 0.3783, 0.9806, 0.3755, 0.9602, 0.3346, 0.9496, 0.3309, 0.9686, 0.3783, 0.9806, 0.3346, 0.9496, 0.3481, 0.9264, 0.3748, 0.9331, 0.3755, 0.9602, 0.3748, 0.9331, 0.3481, 0.9264, 0.3346, 0.9496, 0.3755, 0.9602, 0.3783, 0.9806, 0.3755, 0.9602, 0.4091, 0.9418, 0.417, 0.9607, 0.4091, 0.9418, 0.3755, 0.9602, 0.3783, 0.9806, 0.417, 0.9607, 0.3755, 0.9602, 0.3748, 0.9331, 0.3961, 0.9175, 0.4091, 0.9418, 0.3961, 0.9175, 0.3748, 0.9331, 0.3755, 0.9602, 0.4091, 0.9418, 0.417, 0.9607, 0.4091, 0.9418, 0.4235, 0.8933, 0.4434, 0.8914, 0.4235, 0.8933, 0.4091, 0.9418, 0.417, 0.9607, 0.4434, 0.8914, 0.4091, 0.9418, 0.3961, 0.9175, 0.4037, 0.896, 0.4235, 0.8933, 0.4037, 0.896, 0.3961, 0.9175, 0.4091, 0.9418, 0.4235, 0.8933, 0.2992, 0.8585, 0.3203, 0.8631, 0.3201, 0.9096, 0.3002, 0.9099, 0.3201, 0.9096, 0.3203, 0.8631, 0.2992, 0.8585, 0.3002, 0.9099, 0.3203, 0.8631, 0.3422, 0.8662, 0.3403, 0.907, 0.3201, 0.9096, 0.3403, 0.907, 0.3422, 0.8662, 0.3203, 0.8631, 0.3201, 0.9096, 0.4434, 0.8914, 0.4235, 0.8933, 0.4175, 0.8541, 0.4342, 0.8498, 0.4175, 0.8541, 0.4235, 0.8933, 0.4434, 0.8914, 0.4342, 0.8498, 0.4235, 0.8933, 0.4037, 0.896, 0.3993, 0.8579, 0.4175, 0.8541, 0.3993, 0.8579, 0.4037, 0.896, 0.4235, 0.8933, 0.4175, 0.8541, 0.3848, 0.7866, 0.3975, 0.7839, 0.4175, 0.8541, 0.3993, 0.8579, 0.4175, 0.8541, 0.3975, 0.7839, 0.3848, 0.7866, 0.3993, 0.8579, 0.3975, 0.7839, 0.4072, 0.7812, 0.4342, 0.8498, 0.4175, 0.8541, 0.4342, 0.8498, 0.4072, 0.7812, 0.3975, 0.7839, 0.4175, 0.8541, 0.8939, 0.8301, 0.9064, 0.8151, 0.9789, 0.8475, 0.9731, 0.8592, 0.9789, 0.8475, 0.9064, 0.8151, 0.8939, 0.8301, 0.9731, 0.8592, 0.9064, 0.8151, 0.9162, 0.799, 0.9838, 0.8384, 0.9789, 0.8475, 0.9838, 0.8384, 0.9162, 0.799, 0.9064, 0.8151, 0.9789, 0.8475, 0.3227, 0.7847, 0.3371, 0.7896, 0.3203, 0.8631, 0.2992, 0.8585, 0.3203, 0.8631, 0.3371, 0.7896, 0.3227, 0.7847, 0.2992, 0.8585, 0.3371, 0.7896, 0.355, 0.7911, 0.3422, 0.8662, 0.3203, 0.8631, 0.3422, 0.8662, 0.355, 0.7911, 0.3371, 0.7896, 0.3203, 0.8631, 0.8943, 0.9437, 0.889, 0.9083, 0.9618, 0.9018, 0.9642, 0.9142, 0.9618, 0.9018, 0.889, 0.9083, 0.8943, 0.9437, 0.9642, 0.9142, 0.889, 0.9083, 0.8867, 0.8691, 0.9623, 0.887, 0.9618, 0.9018, 0.9623, 0.887, 0.8867, 0.8691, 0.889, 0.9083, 0.9618, 0.9018, 0.9162, 0.799, 0.9064, 0.8151, 0.8755, 0.7937, 0.8866, 0.7803, 0.8755, 0.7937, 0.9064, 0.8151, 0.9162, 0.799, 0.8866, 0.7803, 0.9064, 0.8151, 0.8939, 0.8301, 0.8707, 0.8054, 0.8755, 0.7937, 0.8707, 0.8054, 0.8939, 0.8301, 0.9064, 0.8151, 0.8755, 0.7937, 0.264, 0.6457, 0.2633, 0.6202, 0.2913, 0.6124, 0.3015, 0.6527, 0.2913, 0.6124, 0.2633, 0.6202, 0.264, 0.6457, 0.3015, 0.6527, 0.3015, 0.6527, 0.2913, 0.6124, 0.2991, 0.5808, 0.3351, 0.5866, 0.2991, 0.5808, 0.2913, 0.6124, 0.3015, 0.6527, 0.3351, 0.5866, 0.1877, 0.6088, 0.2255, 0.5888, 0.2345, 0.6153, 0.223, 0.6623, 0.2345, 0.6153, 0.2255, 0.5888, 0.1877, 0.6088, 0.223, 0.6623, 0.223, 0.6623, 0.2345, 0.6153, 0.2633, 0.6202, 0.264, 0.6457, 0.2633, 0.6202, 0.2345, 0.6153, 0.223, 0.6623, 0.264, 0.6457, 0.3351, 0.5866, 0.2991, 0.5808, 0.2977, 0.5558, 0.3398, 0.502, 0.2977, 0.5558, 0.2991, 0.5808, 0.3351, 0.5866, 0.3398, 0.502, 0.3398, 0.502, 0.2977, 0.5558, 0.2578, 0.5411, 0.2509, 0.4682, 0.2578, 0.5411, 0.2977, 0.5558, 0.3398, 0.502, 0.2509, 0.4682, 0.2509, 0.4682, 0.2578, 0.5411, 0.2185, 0.5645, 0.1622, 0.5059, 0.2185, 0.5645, 0.2578, 0.5411, 0.2509, 0.4682, 0.1622, 0.5059, 0.1622, 0.5059, 0.2185, 0.5645, 0.2255, 0.5888, 0.1877, 0.6088, 0.2255, 0.5888, 0.2185, 0.5645, 0.1622, 0.5059, 0.1877, 0.6088, 0.0223, 0.7972, 0.1371, 0.7506, 0.1337, 0.7941, 0.06114, 0.8219, 0.1337, 0.7941, 0.1371, 0.7506, 0.0223, 0.7972, 0.06114, 0.8219, 0.02491, 0.8737, 0.0223, 0.7972, 0.06114, 0.8219, 0.06489, 0.8679, 0.06114, 0.8219, 0.0223, 0.7972, 0.02491, 0.8737, 0.06489, 0.8679, 0.2468, 0.7965, 0.2519, 0.8718, 0.2044, 0.8668, 0.2028, 0.8212, 0.2044, 0.8668, 0.2519, 0.8718, 0.2468, 0.7965, 0.2028, 0.8212, 0.1371, 0.7506, 0.2468, 0.7965, 0.2028, 0.8212, 0.1337, 0.7941, 0.2028, 0.8212, 0.2468, 0.7965, 0.1371, 0.7506, 0.1337, 0.7941, 0.04277, 0.9586, 0.02491, 0.8737, 0.06489, 0.8679, 0.07465, 0.9206, 0.06489, 0.8679, 0.02491, 0.8737, 0.04277, 0.9586, 0.07465, 0.9206, 0.1321, 0.9852, 0.04277, 0.9586, 0.07465, 0.9206, 0.1306, 0.9367, 0.07465, 0.9206, 0.04277, 0.9586, 0.1321, 0.9852, 0.1306, 0.9367, 0.2234, 0.9703, 0.1321, 0.9852, 0.1306, 0.9367, 0.1873, 0.9283, 0.1306, 0.9367, 0.1321, 0.9852, 0.2234, 0.9703, 0.1873, 0.9283, 0.2519, 0.8718, 0.2234, 0.9703, 0.1873, 0.9283, 0.2044, 0.8668, 0.1873, 0.9283, 0.2234, 0.9703, 0.2519, 0.8718, 0.2044, 0.8668, 0.1359, 0.8632, 0.06489, 0.8679, 0.06114, 0.8219, 0.1337, 0.7941, 0.06114, 0.8219, 0.06489, 0.8679, 0.1359, 0.8632, 0.1337, 0.7941, 0.1359, 0.8632, 0.1337, 0.7941, 0.2028, 0.8212, 0.2044, 0.8668, 0.2028, 0.8212, 0.1337, 0.7941, 0.1359, 0.8632, 0.2044, 0.8668, 0.1359, 0.8632, 0.1306, 0.9367, 0.07465, 0.9206, 0.06489, 0.8679, 0.07465, 0.9206, 0.1306, 0.9367, 0.1359, 0.8632, 0.06489, 0.8679, 0.1359, 0.8632, 0.2044, 0.8668, 0.1873, 0.9283, 0.1306, 0.9367, 0.1873, 0.9283, 0.2044, 0.8668, 0.1359, 0.8632, 0.1306, 0.9367, 0.8867, 0.8691, 0.8359, 0.8881, 0.8202, 0.8728, 0.8497, 0.8471, 0.8202, 0.8728, 0.8359, 0.8881, 0.8867, 0.8691, 0.8497, 0.8471, 0.8745, 0.9804, 0.8362, 0.9675, 0.8433, 0.9458, 0.8943, 0.9437, 0.8433, 0.9458, 0.8362, 0.9675, 0.8745, 0.9804, 0.8943, 0.9437, 0.889, 0.9083, 0.8526, 0.9149, 0.8359, 0.8881, 0.8867, 0.8691, 0.8359, 0.8881, 0.8526, 0.9149, 0.889, 0.9083, 0.8867, 0.8691, 0.8943, 0.9437, 0.8433, 0.9458, 0.8526, 0.9149, 0.889, 0.9083, 0.8526, 0.9149, 0.8433, 0.9458, 0.8943, 0.9437, 0.889, 0.9083, 0.7722, 0.2647, 0.8726, 0.2903, 0.85, 0.3904, 0.7785, 0.3575, 0.85, 0.3904, 0.8726, 0.2903, 0.7722, 0.2647, 0.7785, 0.3575, 0.8726, 0.2903, 0.9801, 0.3668, 0.9244, 0.4305, 0.85, 0.3904, 0.9244, 0.4305, 0.9801, 0.3668, 0.8726, 0.2903, 0.85, 0.3904, 0.7817, 0.1927, 0.8696, 0.2025, 0.8726, 0.2903, 0.7722, 0.2647, 0.8726, 0.2903, 0.8696, 0.2025, 0.7817, 0.1927, 0.7722, 0.2647, 0.8696, 0.2025, 0.9521, 0.248, 0.9801, 0.3668, 0.8726, 0.2903, 0.9801, 0.3668, 0.9521, 0.248, 0.8696, 0.2025, 0.8726, 0.2903, 0.6687, 0.2558, 0.6913, 0.2543, 0.7038, 0.3525, 0.6752, 0.3496, 0.7038, 0.3525, 0.6913, 0.2543, 0.6687, 0.2558, 0.6752, 0.3496, 0.6913, 0.2543, 0.7722, 0.2647, 0.7785, 0.3575, 0.7038, 0.3525, 0.7785, 0.3575, 0.7722, 0.2647, 0.6913, 0.2543, 0.7038, 0.3525, 0.6738, 0.2003, 0.6825, 0.1997, 0.6913, 0.2543, 0.6687, 0.2558, 0.6913, 0.2543, 0.6825, 0.1997, 0.6738, 0.2003, 0.6687, 0.2558, 0.6825, 0.1997, 0.7817, 0.1927, 0.7722, 0.2647, 0.6913, 0.2543, 0.7722, 0.2647, 0.7817, 0.1927, 0.6825, 0.1997, 0.6913, 0.2543, 0.6079, 0.2618, 0.6687, 0.2558, 0.6752, 0.3496, 0.6191, 0.3478, 0.6752, 0.3496, 0.6687, 0.2558, 0.6079, 0.2618, 0.6191, 0.3478, 0.6003, 0.2052, 0.6738, 0.2003, 0.6687, 0.2558, 0.6079, 0.2618, 0.6687, 0.2558, 0.6738, 0.2003, 0.6003, 0.2052, 0.6079, 0.2618, 0.5336, 0.2796, 0.5542, 0.2677, 0.579, 0.3578, 0.5504, 0.3608, 0.579, 0.3578, 0.5542, 0.2677, 0.5336, 0.2796, 0.5504, 0.3608, 0.5542, 0.2677, 0.6079, 0.2618, 0.6191, 0.3478, 0.579, 0.3578, 0.6191, 0.3478, 0.6079, 0.2618, 0.5542, 0.2677, 0.579, 0.3578, 0.5308, 0.2095, 0.5391, 0.209, 0.5542, 0.2677, 0.5336, 0.2796, 0.5542, 0.2677, 0.5391, 0.209, 0.5308, 0.2095, 0.5336, 0.2796, 0.5391, 0.209, 0.6003, 0.2052, 0.6079, 0.2618, 0.5542, 0.2677, 0.6079, 0.2618, 0.6003, 0.2052, 0.5391, 0.209, 0.5542, 0.2677, 0.5391, 0.209, 0.542, 0.1496, 0.6241, 0.1145, 0.6003, 0.2052, 0.6241, 0.1145, 0.542, 0.1496, 0.5391, 0.209, 0.6003, 0.2052, 0.542, 0.1496, 0.5649, 0.08878, 0.6472, 0.0154, 0.6241, 0.1145, 0.6472, 0.0154, 0.5649, 0.08878, 0.542, 0.1496, 0.6241, 0.1145, 0.6003, 0.2052, 0.6241, 0.1145, 0.6776, 0.1302, 0.6738, 0.2003, 0.6776, 0.1302, 0.6241, 0.1145, 0.6003, 0.2052, 0.6738, 0.2003, 0.6241, 0.1145, 0.6472, 0.0154, 0.6968, 0.05923, 0.6776, 0.1302, 0.6968, 0.05923, 0.6472, 0.0154, 0.6241, 0.1145, 0.6776, 0.1302, 0.6825, 0.1997, 0.6866, 0.1476, 0.814, 0.1276, 0.7817, 0.1927, 0.814, 0.1276, 0.6866, 0.1476, 0.6825, 0.1997, 0.7817, 0.1927, 0.6866, 0.1476, 0.7323, 0.08984, 0.848, 0.0591, 0.814, 0.1276, 0.848, 0.0591, 0.7323, 0.08984, 0.6866, 0.1476, 0.814, 0.1276, 0.7817, 0.1927, 0.814, 0.1276, 0.8958, 0.156, 0.8696, 0.2025, 0.8958, 0.156, 0.814, 0.1276, 0.7817, 0.1927, 0.8696, 0.2025, 0.814, 0.1276, 0.848, 0.0591, 0.9096, 0.1079, 0.8958, 0.156, 0.9096, 0.1079, 0.848, 0.0591, 0.814, 0.1276, 0.8958, 0.156, 0.4829, 0.3254, 0.4926, 0.3116, 0.5033, 0.3937, 0.489, 0.4239, 0.5033, 0.3937, 0.4926, 0.3116, 0.4829, 0.3254, 0.489, 0.4239, 0.4537, 0.2148, 0.4673, 0.2136, 0.4926, 0.3116, 0.4829, 0.3254, 0.4926, 0.3116, 0.4673, 0.2136, 0.4537, 0.2148, 0.4829, 0.3254, 0.4926, 0.3116, 0.5106, 0.2922, 0.527, 0.3771, 0.5033, 0.3937, 0.527, 0.3771, 0.5106, 0.2922, 0.4926, 0.3116, 0.5033, 0.3937, 0.5106, 0.2922, 0.5336, 0.2796, 0.5504, 0.3608, 0.527, 0.3771, 0.5504, 0.3608, 0.5336, 0.2796, 0.5106, 0.2922, 0.527, 0.3771, 0.4673, 0.2136, 0.4966, 0.2117, 0.5106, 0.2922, 0.4926, 0.3116, 0.5106, 0.2922, 0.4966, 0.2117, 0.4673, 0.2136, 0.4926, 0.3116, 0.4966, 0.2117, 0.5308, 0.2095, 0.5336, 0.2796, 0.5106, 0.2922, 0.5336, 0.2796, 0.5308, 0.2095, 0.4966, 0.2117, 0.5106, 0.2922, 0.4673, 0.2136, 0.4642, 0.1777, 0.4939, 0.1686, 0.4966, 0.2117, 0.4939, 0.1686, 0.4642, 0.1777, 0.4673, 0.2136, 0.4966, 0.2117, 0.4642, 0.1777, 0.4683, 0.1301, 0.4903, 0.1121, 0.4939, 0.1686, 0.4903, 0.1121, 0.4683, 0.1301, 0.4642, 0.1777, 0.4939, 0.1686, 0.4966, 0.2117, 0.4939, 0.1686, 0.5238, 0.1739, 0.5308, 0.2095, 0.5238, 0.1739, 0.4939, 0.1686, 0.4966, 0.2117, 0.5308, 0.2095, 0.4939, 0.1686, 0.4903, 0.1121, 0.5145, 0.1271, 0.5238, 0.1739, 0.5145, 0.1271, 0.4903, 0.1121, 0.4939, 0.1686, 0.5238, 0.1739, 0.796, 0.8956, 0.8359, 0.8881, 0.8526, 0.9149, 0.8123, 0.9203, 0.8526, 0.9149, 0.8359, 0.8881, 0.796, 0.8956, 0.8123, 0.9203, 0.796, 0.8956, 0.8202, 0.8728, 0.8359, 0.8881, 0.8359, 0.8881, 0.8202, 0.8728, 0.796, 0.8956, 0.7936, 0.9539, 0.8123, 0.9203, 0.8526, 0.9149, 0.8433, 0.9458, 0.8526, 0.9149, 0.8123, 0.9203, 0.7936, 0.9539, 0.8433, 0.9458, 0.7936, 0.9539, 0.8433, 0.9458, 0.8362, 0.9675, 0.8362, 0.9675, 0.8433, 0.9458, 0.7936, 0.9539, 0.1167, 0.5142, 0.1143, 0.5985, 0.06286, 0.5622, 0.06286, 0.5622, 0.1143, 0.5985, 0.1167, 0.5142, 0.01877, 0.5292, 0.06286, 0.5622, 0.006882, 0.591, 0.006882, 0.591, 0.06286, 0.5622, 0.01877, 0.5292, 0.08878, 0.6681, 0.02246, 0.6635, 0.006882, 0.591, 0.1143, 0.5985, 0.006882, 0.591, 0.02246, 0.6635, 0.08878, 0.6681, 0.1143, 0.5985, 0.06286, 0.5622, 0.1143, 0.5985, 0.006882, 0.591, 0.006882, 0.591, 0.1143, 0.5985, 0.06286, 0.5622, 0.08677, 0.699, 0.02657, 0.6948, 0.02246, 0.6635, 0.08878, 0.6681, 0.02246, 0.6635, 0.02657, 0.6948, 0.08677, 0.699, 0.08878, 0.6681, 0.07787, 0.7441, 0.03599, 0.7411, 0.02657, 0.6948, 0.08677, 0.699, 0.02657, 0.6948, 0.03599, 0.7411, 0.07787, 0.7441, 0.08677, 0.699, 0.07787, 0.7441, 0.05145, 0.7547, 0.03599, 0.7411, 0.03599, 0.7411, 0.05145, 0.7547, 0.07787, 0.7441, 0.4939, 0.1686, 0.4903, 0.1121, 0.5145, 0.1271, 0.5238, 0.1739, 0.4966, 0.2117, 0.4939, 0.1686, 0.5238, 0.1739, 0.5308, 0.2095, 0.4642, 0.1777, 0.4683, 0.1301, 0.4903, 0.1121, 0.4939, 0.1686, 0.4673, 0.2136, 0.4642, 0.1777, 0.4939, 0.1686, 0.4966, 0.2117, 0.4966, 0.2117, 0.5308, 0.2095, 0.5336, 0.2796, 0.5106, 0.2922, 0.4673, 0.2136, 0.4966, 0.2117, 0.5106, 0.2922, 0.4926, 0.3116, 0.5106, 0.2922, 0.5336, 0.2796, 0.5504, 0.3608, 0.527, 0.3771, 0.4926, 0.3116, 0.5106, 0.2922, 0.527, 0.3771, 0.5033, 0.3937, 0.4537, 0.2148, 0.4673, 0.2136, 0.4926, 0.3116, 0.4829, 0.3254, 0.4829, 0.3254, 0.4926, 0.3116, 0.5033, 0.3937, 0.489, 0.4239, 0.814, 0.1276, 0.848, 0.0591, 0.9096, 0.1079, 0.8958, 0.156, 0.7817, 0.1927, 0.814, 0.1276, 0.8958, 0.156, 0.8696, 0.2025, 0.6866, 0.1476, 0.7323, 0.08984, 0.848, 0.0591, 0.814, 0.1276, 0.6825, 0.1997, 0.6866, 0.1476, 0.814, 0.1276, 0.7817, 0.1927, 0.6241, 0.1145, 0.6472, 0.0154, 0.6968, 0.05923, 0.6776, 0.1302, 0.6003, 0.2052, 0.6241, 0.1145, 0.6776, 0.1302, 0.6738, 0.2003, 0.542, 0.1496, 0.5649, 0.08878, 0.6472, 0.0154, 0.6241, 0.1145, 0.5391, 0.209, 0.542, 0.1496, 0.6241, 0.1145, 0.6003, 0.2052, 0.5391, 0.209, 0.6003, 0.2052, 0.6079, 0.2618, 0.5542, 0.2677, 0.5308, 0.2095, 0.5391, 0.209, 0.5542, 0.2677, 0.5336, 0.2796, 0.5542, 0.2677, 0.6079, 0.2618, 0.6191, 0.3478, 0.579, 0.3578, 0.5336, 0.2796, 0.5542, 0.2677, 0.579, 0.3578, 0.5504, 0.3608, 0.6003, 0.2052, 0.6738, 0.2003, 0.6687, 0.2558, 0.6079, 0.2618, 0.6079, 0.2618, 0.6687, 0.2558, 0.6752, 0.3496, 0.6191, 0.3478, 0.6825, 0.1997, 0.7817, 0.1927, 0.7722, 0.2647, 0.6913, 0.2543, 0.6738, 0.2003, 0.6825, 0.1997, 0.6913, 0.2543, 0.6687, 0.2558, 0.6913, 0.2543, 0.7722, 0.2647, 0.7785, 0.3575, 0.7038, 0.3525, 0.6687, 0.2558, 0.6913, 0.2543, 0.7038, 0.3525, 0.6752, 0.3496, 0.8696, 0.2025, 0.9521, 0.248, 0.9801, 0.3668, 0.8726, 0.2903, 0.7817, 0.1927, 0.8696, 0.2025, 0.8726, 0.2903, 0.7722, 0.2647, 0.8726, 0.2903, 0.9801, 0.3668, 0.9244, 0.4305, 0.85, 0.3904, 0.7722, 0.2647, 0.8726, 0.2903, 0.85, 0.3904, 0.7785, 0.3575])
me_truncano.materials.append(mat_truncano)
me_truncano.use_remesh_preserve_volume = False
me_truncano.use_remesh_preserve_attributes = False
me_truncano.use_mirror_vertex_groups = False
me_truncano.update()
arm_armature = bpy.data.armatures.new('Armature')  # bones are not reproduced

# ---- objects
ob_truncano = bpy.data.objects.new('truncano', me_truncano)
ob_camera = bpy.data.objects.new('Camera', cam_camera_006)
ob_point = bpy.data.objects.new('Point', light_point)
ob_armature = bpy.data.objects.new('Armature', arm_armature)

# ---- transforms, parenting, visibility, modifiers, constraints
ob_truncano.parent = ob_armature
ob_truncano.matrix_parent_inverse = Matrix(((1.0, 0.0, 0.0, 2.103), (-8.239e-08, 1.0, 0.0, -2.765), (0.0, 0.0, 1.0, -0.0), (0.0, 0.0, 0.0, 1.0)))
ob_truncano.location = (-2.116, 2.687, 1.211)
ob_truncano.lineart.crease_threshold = 0.0
_vg = ob_truncano.vertex_groups.new(name='asa1.l')
_vg.add([39, 41, 48, 232, 234, 236, 298, 300, 302, 304, 306, 308, 310, 312, 314, 316, 318, 320], 1.0, 'REPLACE')
_vg = ob_truncano.vertex_groups.new(name='asa1.r')
_vg.add([38, 40, 47, 231, 233, 235, 297, 299, 301, 303, 305, 307, 309, 311, 313, 315, 317, 319], 1.0, 'REPLACE')
_vg = ob_truncano.vertex_groups.new(name='asa2.l')
_vg.add([232, 234, 236, 250, 252, 254, 268, 270, 272, 274, 276, 278, 280, 282, 284, 286, 288, 290], 1.0, 'REPLACE')
_vg = ob_truncano.vertex_groups.new(name='asa2.r')
_vg.add([231, 233, 235, 249, 251, 253, 267, 269, 271, 273, 275, 277, 279, 281, 283, 285, 287, 289], 1.0, 'REPLACE')
_vg = ob_truncano.vertex_groups.new(name='asa3.l')
_vg.add([226, 228, 230, 238, 240, 242, 244, 246, 248, 250, 252, 254, 256, 258, 260, 262, 264, 266, 292, 294, 296], 1.0, 'REPLACE')
_vg = ob_truncano.vertex_groups.new(name='asa3.r')
_vg.add([225, 227, 229, 237, 239, 241, 243, 245, 247, 249, 251, 253, 255, 257, 259, 261, 263, 265, 291, 293, 295], 1.0, 'REPLACE')
_vg = ob_truncano.vertex_groups.new(name='cabeca')
for _i, _w in zip([6, 7, 8, 9, 10, 11, 12, 13, 14, 15, 16, 17, 18, 19, 20, 21, 22, 23, 24, 25, 26, 35, 36, 37, 38, 39, 40, 41, 42, 43, 44, 45, 46, 47, 48, 49, 50, 51, 52, 53, 54, 55, 56, 57, 58, 59, 60, 61, 62, 63, 64, 65, 66, 67, 68, 69, 70, 71, 72, 73, 74, 75, 76, 77, 78, 79, 80, 181, 182, 183, 184, 185, 186, 187, 188, 189, 190, 191, 192, 193, 194, 195, 196, 197, 198, 199, 200, 201, 202, 203, 204, 205, 206, 207, 208, 209, 210, 211, 212, 213, 214, 369, 371], [1.0, 1.0, 1.0, 1.0, 1.0, 1.0, 1.0, 1.0, 1.0, 1.0, 1.0, 1.0, 1.0, 1.0, 1.0, 1.0, 1.0, 1.0, 1.0, 1.0, 1.0, 1.0, 1.0, 1.0, 1.0, 1.0, 1.0, 1.0, 1.0, 1.0, 1.0, 1.0, 1.0, 1.0, 1.0, 1.0, 1.0, 1.0, 1.0, 1.0, 1.0, 1.0, 1.0, 1.0, 1.0, 1.0, 1.0, 1.0, 1.0, 1.0, 1.0, 1.0, 1.0, 1.0, 1.0, 1.0, 1.0, 1.0, 1.0, 1.0, 1.0, 1.0, 1.0, 1.0, 1.0, 1.0, 1.0, 1.0, 1.0, 1.0, 1.0, 1.0, 1.0, 1.0, 1.0, 1.0, 1.0, 1.0, 1.0, 1.0, 1.0, 1.0, 1.0, 1.0, 1.0, 1.0, 1.0, 1.0, 1.0, 1.0, 1.0, 1.0, 1.0, 1.0, 1.0, 1.0, 1.0, 1.0, 1.0, 1.0, 1.0, 0.5, 0.5]): _vg.add([_i], _w, 'REPLACE')
_vg = ob_truncano.vertex_groups.new(name='canela.l')
_vg.add([116, 118, 120, 122, 124, 126, 128, 130, 132, 134, 136, 138, 170, 172, 174, 176], 1.0, 'REPLACE')
_vg = ob_truncano.vertex_groups.new(name='canela.r')
_vg.add([115, 117, 119, 121, 123, 125, 127, 129, 131, 133, 135, 137, 169, 171, 173, 175], 1.0, 'REPLACE')
_vg = ob_truncano.vertex_groups.new(name='controle')
_vg.add([0, 1, 2, 3, 4, 5, 22, 23, 24, 25, 26, 27, 28, 29, 30, 31, 32, 33, 34, 40, 41, 81, 82, 83, 84, 85, 86, 87, 88, 89, 90, 91, 92, 93, 94, 95, 96, 370, 371], 1.0, 'REPLACE')
_vg = ob_truncano.vertex_groups.new(name='coxa.l')
_vg.add([82, 84, 86, 88, 90, 92, 94, 96, 98, 100, 102, 104, 106, 108, 110, 112, 114, 128, 130, 132, 134, 136, 138, 156, 158, 160, 162, 164, 166, 168, 174, 176], 1.0, 'REPLACE')
_vg = ob_truncano.vertex_groups.new(name='coxa.r')
_vg.add([81, 83, 85, 87, 89, 91, 93, 95, 97, 99, 101, 103, 105, 107, 109, 111, 113, 127, 129, 131, 133, 135, 137, 155, 157, 159, 161, 163, 165, 167, 173, 175], 1.0, 'REPLACE')
_vg = ob_truncano.vertex_groups.new(name='pe.dedos.l')
_vg.add([152, 154, 180, 216, 218, 220, 222, 224], 1.0, 'REPLACE')
_vg = ob_truncano.vertex_groups.new(name='pe.dedos.r')
_vg.add([151, 153, 179, 215, 217, 219, 221, 223], 1.0, 'REPLACE')
_vg = ob_truncano.vertex_groups.new(name='pe.l')
_vg.add([116, 118, 120, 122, 124, 126, 140, 142, 144, 146, 148, 150, 170, 172, 178, 216, 218, 220, 222, 224], 1.0, 'REPLACE')
_vg = ob_truncano.vertex_groups.new(name='pe.r')
_vg.add([115, 117, 119, 121, 123, 125, 139, 141, 143, 145, 147, 149, 169, 171, 177, 215, 217, 219, 221, 223], 1.0, 'REPLACE')
_vg = ob_truncano.vertex_groups.new(name='rabo1')
for _i, _w in zip([321, 322, 323, 324, 325, 326, 327, 328, 329, 330, 331, 332, 363, 364, 365, 369, 370, 371], [1.0, 1.0, 1.0, 1.0, 1.0, 1.0, 1.0, 1.0, 1.0, 1.0, 1.0, 1.0, 1.0, 1.0, 1.0, 0.5, 0.5, 0.5]): _vg.add([_i], _w, 'REPLACE')
_vg = ob_truncano.vertex_groups.new(name='rabo2')
_vg.add([336, 337, 338, 339, 340, 341, 342, 343, 344, 345, 346, 347, 354, 355, 356, 363, 364, 365], 1.0, 'REPLACE')
_vg = ob_truncano.vertex_groups.new(name='rabo3')
_vg.add([333, 334, 335, 348, 349, 350, 351, 352, 353, 354, 355, 356, 357, 358, 359, 360, 361, 362, 366, 367, 368], 1.0, 'REPLACE')
_m = ob_truncano.modifiers.new('Armature', 'ARMATURE')
_m.object = ob_armature
_m.use_bone_envelopes = True
ob_camera.location = (2.894, -1.719, -0.4866)
ob_camera.rotation_euler = (1.664, -9.237e-06, 0.9026)
ob_camera.scale = (1.0, 1.0, 1.0)
ob_camera.lock_rotations_4d = False
ob_camera.empty_display_type = 'ARROWS'
ob_camera.color = (0.0, 0.0, 0.0, 0.0)
ob_camera.display_type = 'WIRE'
ob_camera.lineart.crease_threshold = 0.0
ob_point.location = (-0.405, -4.002, 6.594)
ob_point.rotation_euler = (0.933, 1.784e-16, 0.2784)
ob_point.lineart.crease_threshold = 0.0
ob_armature.location = (-2.103, 2.765, 0.0)
ob_armature.show_in_front = True
ob_armature.lineart.crease_threshold = 0.0

# ---- collection membership
col_collection_1.objects.link(ob_truncano)
col_collection_1.objects.link(ob_camera)
col_collection_3.objects.link(ob_point)
col_collection_3.objects.link(ob_armature)

# ---- scene / render settings (as saved in the file)
scene.camera = ob_camera
scene.frame_start = 1; scene.frame_end = 190; scene.frame_set(30)
scene.render.engine = 'BLENDER_EEVEE_NEXT'
scene.render.image_settings.color_mode = 'RGB'
scene.render.image_settings.compression = 90
scene.render.resolution_x = 350
scene.render.resolution_y = 350
scene.render.dither_intensity = 0.0
scene.render.bake_margin = 2
scene.render.bake_bias = 0.0
scene.cycles.use_denoising = False
scene.cycles.samples = 10
scene.cycles.sampling_pattern = 'TABULATED_SOBOL'
scene.cycles.light_sampling_threshold = 0.0
scene.cycles.use_adaptive_sampling = False
scene.cycles.use_light_tree = False
scene.cycles.blur_glossy = 0.0
scene.cycles.volume_bounces = 1
scene.cycles.pixel_filter_type = 'GAUSSIAN'
scene.cycles.sample_clamp_indirect = 0.0
scene.view_settings.view_transform = 'Standard'
bpy.context.view_layer.update()
